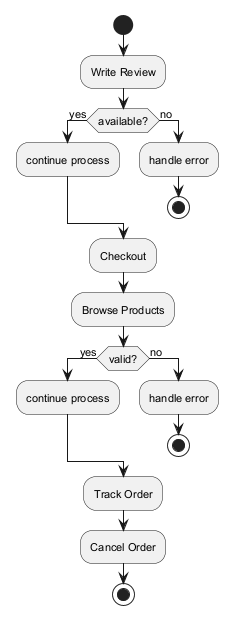

The diagram above was rendered by PlantUML. Its source (embedded in the PNG):
@startuml
skinparam defaultFontSize 11
start
:Write Review;
if (available?) then (yes)
:continue process;
else (no)
:handle error;
stop
endif
:Checkout;
:Browse Products;
if (valid?) then (yes)
:continue process;
else (no)
:handle error;
stop
endif
:Track Order;
:Cancel Order;
stop
@enduml